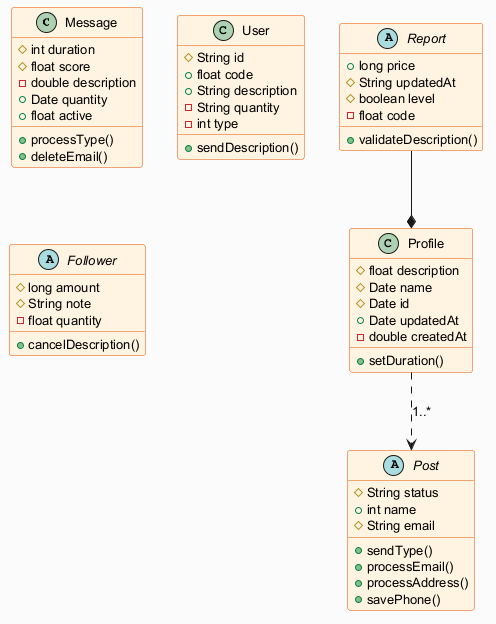

The diagram above was rendered by PlantUML. Its source (embedded in the PNG):
@startuml
skinparam backgroundColor #FAFAFA
skinparam classBackgroundColor #FFF3E0
skinparam classBorderColor #E65100
skinparam defaultFontSize 13
class Message {
  #int duration
  #float score
  -double description
  +Date quantity
  +float active
  +processType()
  +deleteEmail()
}
class Profile {
  #float description
  #Date name
  #Date id
  +Date updatedAt
  -double createdAt
  +setDuration()
}
abstract class Report {
  +long price
  #String updatedAt
  #boolean level
  -float code
  +validateDescription()
}
class User {
  #String id
  +float code
  +String description
  -String quantity
  -int type
  +sendDescription()
}
abstract class Post {
  #String status
  +int name
  #String email
  +sendType()
  +processEmail()
  +processAddress()
  +savePhone()
}
abstract class Follower {
  #long amount
  #String note
  -float quantity
  +cancelDescription()
}
Report --* Profile
Profile ..> Post : "1..*"
@enduml